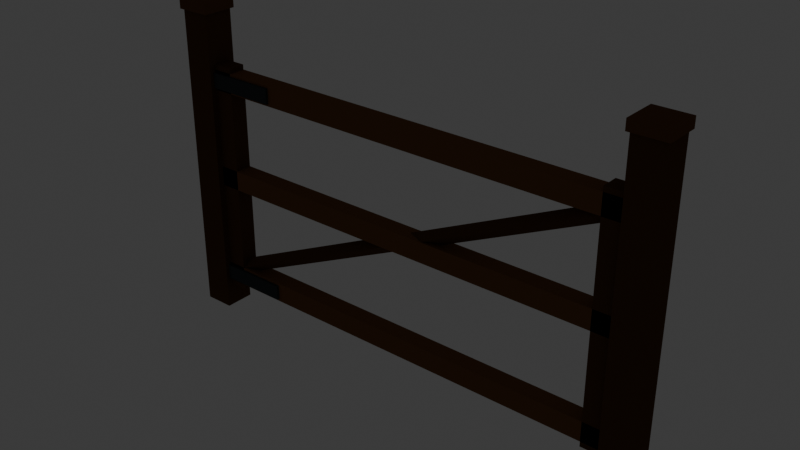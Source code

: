 # Source: prop_fence_gate.blend  (saved by Blender 5.2.45; exported with 4.5.12 LTS)
import bpy
from mathutils import Matrix  # noqa: F401  (used for matrix-valued properties, if any)

bpy.ops.wm.read_factory_settings(use_empty=True)
scene = bpy.context.scene
scene.name = 'Scene'

# ---- collections
col_collection = bpy.data.collections.new('Collection'); scene.collection.children.link(col_collection)

# ---- materials (node trees are filled in below, after node groups)
mat_mat_flat_lit = bpy.data.materials.new('mat_flat_lit')
mat_mat_emissive_warm = bpy.data.materials.new('mat_emissive_warm')
mat_mat_emissive_ember = bpy.data.materials.new('mat_emissive_ember')

# ---- material node trees
mat_mat_flat_lit.use_nodes = True; mat_mat_flat_lit.node_tree.nodes.clear()
_N = mat_mat_flat_lit.node_tree.nodes; _L = mat_mat_flat_lit.node_tree.links
n0 = _N.new('ShaderNodeOutputMaterial'); n0.name = 'Material Output'; n0.location = (0, 0)
n1 = _N.new('ShaderNodeBsdfPrincipled'); n1.name = 'Principled BSDF'; n1.location = (0, 0)
n1.inputs[2].default_value = 1.0
n1.inputs[10].default_value = 0.005
n1.inputs[13].default_value = 0.0
n2 = _N.new('ShaderNodeVertexColor'); n2.name = 'Color Attribute'; n2.location = (0, 0)
n2.layer_name = 'Col'
_L.new(n2.outputs[0], n1.inputs[0])
_L.new(n1.outputs[0], n0.inputs[0])
n0.is_active_output = True
mat_mat_emissive_warm.use_nodes = True; mat_mat_emissive_warm.node_tree.nodes.clear()
_N = mat_mat_emissive_warm.node_tree.nodes; _L = mat_mat_emissive_warm.node_tree.links
n0 = _N.new('ShaderNodeOutputMaterial'); n0.name = 'Material Output'; n0.location = (0, 0)
n1 = _N.new('ShaderNodeBsdfPrincipled'); n1.name = 'Principled BSDF'; n1.location = (0, 0)
n1.inputs[2].default_value = 1.0
n1.inputs[10].default_value = 0.005
n1.inputs[13].default_value = 0.0
n1.inputs[27].default_value = (1.0, 0.4564, 0.1022, 1.0)
n1.inputs[28].default_value = 1.0
n2 = _N.new('ShaderNodeVertexColor'); n2.name = 'Color Attribute'; n2.location = (0, 0)
n2.layer_name = 'Col'
_L.new(n2.outputs[0], n1.inputs[0])
_L.new(n1.outputs[0], n0.inputs[0])
n0.is_active_output = True
mat_mat_emissive_ember.use_nodes = True; mat_mat_emissive_ember.node_tree.nodes.clear()
_N = mat_mat_emissive_ember.node_tree.nodes; _L = mat_mat_emissive_ember.node_tree.links
n0 = _N.new('ShaderNodeOutputMaterial'); n0.name = 'Material Output'; n0.location = (0, 0)
n1 = _N.new('ShaderNodeBsdfPrincipled'); n1.name = 'Principled BSDF'; n1.location = (0, 0)
n1.inputs[2].default_value = 1.0
n1.inputs[10].default_value = 0.005
n1.inputs[13].default_value = 0.0
n1.inputs[27].default_value = (1.0, 0.1022, 0.0137, 1.0)
n1.inputs[28].default_value = 1.0
n2 = _N.new('ShaderNodeVertexColor'); n2.name = 'Color Attribute'; n2.location = (0, 0)
n2.layer_name = 'Col'
_L.new(n2.outputs[0], n1.inputs[0])
_L.new(n1.outputs[0], n0.inputs[0])
n0.is_active_output = True

# ---- world
world_world = bpy.data.worlds.new('World'); scene.world = world_world
world_world.use_nodes = True; world_world.node_tree.nodes.clear()
_N = world_world.node_tree.nodes; _L = world_world.node_tree.links
n0 = _N.new('ShaderNodeOutputWorld'); n0.name = 'World Output'; n0.location = (200, 100)
n1 = _N.new('ShaderNodeBackground'); n1.name = 'Background'; n1.location = (-200, 100)
n1.inputs[0].default_value = (0.05088, 0.05088, 0.05088, 1.0)
_L.new(n1.outputs[0], n0.inputs[0])
n0.is_active_output = True
world_world.color = (0.05088, 0.05088, 0.05088)
world_world.sun_shadow_jitter_overblur = 0.0

# ---- meshes
me_frame = bpy.data.meshes.new('Frame')
me_frame.from_pydata([(-1.0, -0.06, 0.0), (-1.0, -0.06, 1.25), (-1.0, 0.06, 0.0), (-1.0, 0.06, 1.25), (-0.88, -0.06, 0.0), (-0.88, -0.06, 1.25), (-0.88, 0.06, 0.0), (-0.88, 0.06, 1.25), (-1.01, -0.07, 1.25), (-1.01, -0.07, 1.29), (-1.01, 0.07, 1.25), (-1.01, 0.07, 1.29), (-0.87, -0.07, 1.25), (-0.87, -0.07, 1.29), (-0.87, 0.07, 1.25), (-0.87, 0.07, 1.29), (0.88, -0.06, 0.0), (0.88, -0.06, 1.25), (0.88, 0.06, 0.0), (0.88, 0.06, 1.25), (1.0, -0.06, 0.0), (1.0, -0.06, 1.25), (1.0, 0.06, 0.0), (1.0, 0.06, 1.25), (0.87, -0.07, 1.25), (0.87, -0.07, 1.29), (0.87, 0.07, 1.25), (0.87, 0.07, 1.29), (1.01, -0.07, 1.25), (1.01, -0.07, 1.29), (1.01, 0.07, 1.25), (1.01, 0.07, 1.29)], [], [(0, 1, 3, 2), (2, 3, 7, 6), (6, 7, 5, 4), (4, 5, 1, 0), (2, 6, 4, 0), (7, 3, 1, 5), (8, 9, 11, 10), (10, 11, 15, 14), (14, 15, 13, 12), (12, 13, 9, 8), (10, 14, 12, 8), (15, 11, 9, 13), (16, 17, 19, 18), (18, 19, 23, 22), (22, 23, 21, 20), (20, 21, 17, 16), (18, 22, 20, 16), (23, 19, 17, 21), (24, 25, 27, 26), (26, 27, 31, 30), (30, 31, 29, 28), (28, 29, 25, 24), (26, 30, 28, 24), (31, 27, 25, 29)])
_ca = me_frame.color_attributes.new('Col', 'BYTE_COLOR', 'CORNER')
_ca.data.foreach_set('color', [0.107, 0.05127, 0.02315, 1.0, 0.107, 0.05127, 0.02315, 1.0, 0.107, 0.05127, 0.02315, 1.0, 0.107, 0.05127, 0.02315, 1.0, 0.107, 0.05127, 0.02315, 1.0, 0.107, 0.05127, 0.02315, 1.0, 0.107, 0.05127, 0.02315, 1.0, 0.107, 0.05127, 0.02315, 1.0, 0.107, 0.05127, 0.02315, 1.0, 0.107, 0.05127, 0.02315, 1.0, 0.107, 0.05127, 0.02315, 1.0, 0.107, 0.05127, 0.02315, 1.0, 0.107, 0.05127, 0.02315, 1.0, 0.107, 0.05127, 0.02315, 1.0, 0.107, 0.05127, 0.02315, 1.0, 0.107, 0.05127, 0.02315, 1.0, 0.107, 0.05127, 0.02315, 1.0, 0.107, 0.05127, 0.02315, 1.0, 0.107, 0.05127, 0.02315, 1.0, 0.107, 0.05127, 0.02315, 1.0, 0.107, 0.05127, 0.02315, 1.0, 0.107, 0.05127, 0.02315, 1.0, 0.107, 0.05127, 0.02315, 1.0, 0.107, 0.05127, 0.02315, 1.0, 0.1441, 0.06848, 0.0319, 1.0, 0.1441, 0.06848, 0.0319, 1.0, 0.1441, 0.06848, 0.0319, 1.0, 0.1441, 0.06848, 0.0319, 1.0, 0.1441, 0.06848, 0.0319, 1.0, 0.1441, 0.06848, 0.0319, 1.0, 0.1441, 0.06848, 0.0319, 1.0, 0.1441, 0.06848, 0.0319, 1.0, 0.1441, 0.06848, 0.0319, 1.0, 0.1441, 0.06848, 0.0319, 1.0, 0.1441, 0.06848, 0.0319, 1.0, 0.1441, 0.06848, 0.0319, 1.0, 0.1441, 0.06848, 0.0319, 1.0, 0.1441, 0.06848, 0.0319, 1.0, 0.1441, 0.06848, 0.0319, 1.0, 0.1441, 0.06848, 0.0319, 1.0, 0.1441, 0.06848, 0.0319, 1.0, 0.1441, 0.06848, 0.0319, 1.0, 0.1441, 0.06848, 0.0319, 1.0, 0.1441, 0.06848, 0.0319, 1.0, 0.1441, 0.06848, 0.0319, 1.0, 0.1441, 0.06848, 0.0319, 1.0, 0.1441, 0.06848, 0.0319, 1.0, 0.1441, 0.06848, 0.0319, 1.0, 0.107, 0.05127, 0.02315, 1.0, 0.107, 0.05127, 0.02315, 1.0, 0.107, 0.05127, 0.02315, 1.0, 0.107, 0.05127, 0.02315, 1.0, 0.107, 0.05127, 0.02315, 1.0, 0.107, 0.05127, 0.02315, 1.0, 0.107, 0.05127, 0.02315, 1.0, 0.107, 0.05127, 0.02315, 1.0, 0.107, 0.05127, 0.02315, 1.0, 0.107, 0.05127, 0.02315, 1.0, 0.107, 0.05127, 0.02315, 1.0, 0.107, 0.05127, 0.02315, 1.0, 0.107, 0.05127, 0.02315, 1.0, 0.107, 0.05127, 0.02315, 1.0, 0.107, 0.05127, 0.02315, 1.0, 0.107, 0.05127, 0.02315, 1.0, 0.107, 0.05127, 0.02315, 1.0, 0.107, 0.05127, 0.02315, 1.0, 0.107, 0.05127, 0.02315, 1.0, 0.107, 0.05127, 0.02315, 1.0, 0.107, 0.05127, 0.02315, 1.0, 0.107, 0.05127, 0.02315, 1.0, 0.107, 0.05127, 0.02315, 1.0, 0.107, 0.05127, 0.02315, 1.0, 0.1441, 0.06848, 0.0319, 1.0, 0.1441, 0.06848, 0.0319, 1.0, 0.1441, 0.06848, 0.0319, 1.0, 0.1441, 0.06848, 0.0319, 1.0, 0.1441, 0.06848, 0.0319, 1.0, 0.1441, 0.06848, 0.0319, 1.0, 0.1441, 0.06848, 0.0319, 1.0, 0.1441, 0.06848, 0.0319, 1.0, 0.1441, 0.06848, 0.0319, 1.0, 0.1441, 0.06848, 0.0319, 1.0, 0.1441, 0.06848, 0.0319, 1.0, 0.1441, 0.06848, 0.0319, 1.0, 0.1441, 0.06848, 0.0319, 1.0, 0.1441, 0.06848, 0.0319, 1.0, 0.1441, 0.06848, 0.0319, 1.0, 0.1441, 0.06848, 0.0319, 1.0, 0.1441, 0.06848, 0.0319, 1.0, 0.1441, 0.06848, 0.0319, 1.0, 0.1441, 0.06848, 0.0319, 1.0, 0.1441, 0.06848, 0.0319, 1.0, 0.1441, 0.06848, 0.0319, 1.0, 0.1441, 0.06848, 0.0319, 1.0, 0.1441, 0.06848, 0.0319, 1.0, 0.1441, 0.06848, 0.0319, 1.0])
me_frame.materials.append(mat_mat_flat_lit)
me_frame.materials.append(mat_mat_emissive_warm)
me_frame.materials.append(mat_mat_emissive_ember)
me_frame.update()
me_leaf = bpy.data.meshes.new('Leaf')
me_leaf.from_pydata([(0.0, -0.035, 0.12), (0.0, -0.035, 0.2), (0.0, 0.035, 0.12), (0.0, 0.035, 0.2), (1.76, -0.035, 0.12), (1.76, -0.035, 0.2), (1.76, 0.035, 0.12), (1.76, 0.035, 0.2), (0.0, -0.035, 0.55), (0.0, -0.035, 0.63), (0.0, 0.035, 0.55), (0.0, 0.035, 0.63), (1.76, -0.035, 0.55), (1.76, -0.035, 0.63), (1.76, 0.035, 0.55), (1.76, 0.035, 0.63), (0.0, -0.035, 0.95), (0.0, -0.035, 1.03), (0.0, 0.035, 0.95), (0.0, 0.035, 1.03), (1.76, -0.035, 0.95), (1.76, -0.035, 1.03), (1.76, 0.035, 0.95), (1.76, 0.035, 1.03), (0.0, -0.035, 0.1), (0.0, -0.035, 1.05), (0.0, 0.035, 0.1), (0.0, 0.035, 1.05), (0.08, -0.035, 0.1), (0.08, -0.035, 1.05), (0.08, 0.035, 0.1), (0.08, 0.035, 1.05), (1.68, -0.035, 0.1), (1.68, -0.035, 1.05), (1.68, 0.035, 0.1), (1.68, 0.035, 1.05), (1.76, -0.035, 0.1), (1.76, -0.035, 1.05), (1.76, 0.035, 0.1), (1.76, 0.035, 1.05), (0.0, -0.045, 0.19), (0.0, -0.045, 0.13), (0.08, 0.03, 0.2), (1.68, 0.03, 0.95), (0.09273, 0.0, 0.1728), (1.693, 0.0, 0.9228), (0.08, -0.03, 0.2), (1.68, -0.03, 0.95), (0.06727, 0.0, 0.2272), (1.667, 0.0, 0.9772), (0.0, 0.045, 0.13), (0.0, 0.045, 0.19), (0.28, -0.045, 0.13), (0.28, -0.045, 0.19), (0.28, 0.045, 0.13), (0.28, 0.045, 0.19), (0.0, -0.045, 0.96), (0.0, -0.045, 1.02), (0.0, 0.045, 0.96), (0.0, 0.045, 1.02), (0.28, -0.045, 0.96), (0.28, -0.045, 1.02), (0.28, 0.045, 0.96), (0.28, 0.045, 1.02)], [], [(0, 1, 3, 2), (2, 3, 7, 6), (6, 7, 5, 4), (4, 5, 1, 0), (2, 6, 4, 0), (7, 3, 1, 5), (8, 9, 11, 10), (10, 11, 15, 14), (14, 15, 13, 12), (12, 13, 9, 8), (10, 14, 12, 8), (15, 11, 9, 13), (16, 17, 19, 18), (18, 19, 23, 22), (22, 23, 21, 20), (20, 21, 17, 16), (18, 22, 20, 16), (23, 19, 17, 21), (24, 25, 27, 26), (26, 27, 31, 30), (30, 31, 29, 28), (28, 29, 25, 24), (26, 30, 28, 24), (31, 27, 25, 29), (32, 33, 35, 34), (34, 35, 39, 38), (38, 39, 37, 36), (36, 37, 33, 32), (34, 38, 36, 32), (39, 35, 33, 37), (55, 51, 40, 53), (54, 55, 53, 52), (42, 43, 45, 44), (56, 57, 59, 58), (50, 51, 55, 54), (44, 45, 47, 46), (45, 43, 49, 47), (41, 40, 51, 50), (46, 47, 49, 48), (50, 54, 52, 41), (52, 53, 40, 41), (48, 49, 43, 42), (42, 44, 46, 48), (58, 59, 63, 62), (62, 63, 61, 60), (60, 61, 57, 56), (58, 62, 60, 56), (63, 59, 57, 61)])
_ca = me_leaf.color_attributes.new('Col', 'BYTE_COLOR', 'CORNER')
_ca.data.foreach_set('color', [0.1946, 0.09306, 0.03955, 1.0, 0.1946, 0.09306, 0.03955, 1.0, 0.1946, 0.09306, 0.03955, 1.0, 0.1946, 0.09306, 0.03955, 1.0, 0.1946, 0.09306, 0.03955, 1.0, 0.1946, 0.09306, 0.03955, 1.0, 0.1946, 0.09306, 0.03955, 1.0, 0.1946, 0.09306, 0.03955, 1.0, 0.1946, 0.09306, 0.03955, 1.0, 0.1946, 0.09306, 0.03955, 1.0, 0.1946, 0.09306, 0.03955, 1.0, 0.1946, 0.09306, 0.03955, 1.0, 0.1946, 0.09306, 0.03955, 1.0, 0.1946, 0.09306, 0.03955, 1.0, 0.1946, 0.09306, 0.03955, 1.0, 0.1946, 0.09306, 0.03955, 1.0, 0.1946, 0.09306, 0.03955, 1.0, 0.1946, 0.09306, 0.03955, 1.0, 0.1946, 0.09306, 0.03955, 1.0, 0.1946, 0.09306, 0.03955, 1.0, 0.1946, 0.09306, 0.03955, 1.0, 0.1946, 0.09306, 0.03955, 1.0, 0.1946, 0.09306, 0.03955, 1.0, 0.1946, 0.09306, 0.03955, 1.0, 0.1946, 0.09306, 0.03955, 1.0, 0.1946, 0.09306, 0.03955, 1.0, 0.1946, 0.09306, 0.03955, 1.0, 0.1946, 0.09306, 0.03955, 1.0, 0.1946, 0.09306, 0.03955, 1.0, 0.1946, 0.09306, 0.03955, 1.0, 0.1946, 0.09306, 0.03955, 1.0, 0.1946, 0.09306, 0.03955, 1.0, 0.1946, 0.09306, 0.03955, 1.0, 0.1946, 0.09306, 0.03955, 1.0, 0.1946, 0.09306, 0.03955, 1.0, 0.1946, 0.09306, 0.03955, 1.0, 0.1946, 0.09306, 0.03955, 1.0, 0.1946, 0.09306, 0.03955, 1.0, 0.1946, 0.09306, 0.03955, 1.0, 0.1946, 0.09306, 0.03955, 1.0, 0.1946, 0.09306, 0.03955, 1.0, 0.1946, 0.09306, 0.03955, 1.0, 0.1946, 0.09306, 0.03955, 1.0, 0.1946, 0.09306, 0.03955, 1.0, 0.1946, 0.09306, 0.03955, 1.0, 0.1946, 0.09306, 0.03955, 1.0, 0.1946, 0.09306, 0.03955, 1.0, 0.1946, 0.09306, 0.03955, 1.0, 0.1946, 0.09306, 0.03955, 1.0, 0.1946, 0.09306, 0.03955, 1.0, 0.1946, 0.09306, 0.03955, 1.0, 0.1946, 0.09306, 0.03955, 1.0, 0.1946, 0.09306, 0.03955, 1.0, 0.1946, 0.09306, 0.03955, 1.0, 0.1946, 0.09306, 0.03955, 1.0, 0.1946, 0.09306, 0.03955, 1.0, 0.1946, 0.09306, 0.03955, 1.0, 0.1946, 0.09306, 0.03955, 1.0, 0.1946, 0.09306, 0.03955, 1.0, 0.1946, 0.09306, 0.03955, 1.0, 0.1946, 0.09306, 0.03955, 1.0, 0.1946, 0.09306, 0.03955, 1.0, 0.1946, 0.09306, 0.03955, 1.0, 0.1946, 0.09306, 0.03955, 1.0, 0.1946, 0.09306, 0.03955, 1.0, 0.1946, 0.09306, 0.03955, 1.0, 0.1946, 0.09306, 0.03955, 1.0, 0.1946, 0.09306, 0.03955, 1.0, 0.1946, 0.09306, 0.03955, 1.0, 0.1946, 0.09306, 0.03955, 1.0, 0.1946, 0.09306, 0.03955, 1.0, 0.1946, 0.09306, 0.03955, 1.0, 0.107, 0.05127, 0.02315, 1.0, 0.107, 0.05127, 0.02315, 1.0, 0.107, 0.05127, 0.02315, 1.0, 0.107, 0.05127, 0.02315, 1.0, 0.107, 0.05127, 0.02315, 1.0, 0.107, 0.05127, 0.02315, 1.0, 0.107, 0.05127, 0.02315, 1.0, 0.107, 0.05127, 0.02315, 1.0, 0.107, 0.05127, 0.02315, 1.0, 0.107, 0.05127, 0.02315, 1.0, 0.107, 0.05127, 0.02315, 1.0, 0.107, 0.05127, 0.02315, 1.0, 0.107, 0.05127, 0.02315, 1.0, 0.107, 0.05127, 0.02315, 1.0, 0.107, 0.05127, 0.02315, 1.0, 0.107, 0.05127, 0.02315, 1.0, 0.107, 0.05127, 0.02315, 1.0, 0.107, 0.05127, 0.02315, 1.0, 0.107, 0.05127, 0.02315, 1.0, 0.107, 0.05127, 0.02315, 1.0, 0.107, 0.05127, 0.02315, 1.0, 0.107, 0.05127, 0.02315, 1.0, 0.107, 0.05127, 0.02315, 1.0, 0.107, 0.05127, 0.02315, 1.0, 0.107, 0.05127, 0.02315, 1.0, 0.107, 0.05127, 0.02315, 1.0, 0.107, 0.05127, 0.02315, 1.0, 0.107, 0.05127, 0.02315, 1.0, 0.107, 0.05127, 0.02315, 1.0, 0.107, 0.05127, 0.02315, 1.0, 0.107, 0.05127, 0.02315, 1.0, 0.107, 0.05127, 0.02315, 1.0, 0.107, 0.05127, 0.02315, 1.0, 0.107, 0.05127, 0.02315, 1.0, 0.107, 0.05127, 0.02315, 1.0, 0.107, 0.05127, 0.02315, 1.0, 0.107, 0.05127, 0.02315, 1.0, 0.107, 0.05127, 0.02315, 1.0, 0.107, 0.05127, 0.02315, 1.0, 0.107, 0.05127, 0.02315, 1.0, 0.107, 0.05127, 0.02315, 1.0, 0.107, 0.05127, 0.02315, 1.0, 0.107, 0.05127, 0.02315, 1.0, 0.107, 0.05127, 0.02315, 1.0, 0.107, 0.05127, 0.02315, 1.0, 0.107, 0.05127, 0.02315, 1.0, 0.107, 0.05127, 0.02315, 1.0, 0.107, 0.05127, 0.02315, 1.0, 0.04817, 0.05448, 0.05781, 1.0, 0.04817, 0.05448, 0.05781, 1.0, 0.04817, 0.05448, 0.05781, 1.0, 0.04817, 0.05448, 0.05781, 1.0, 0.04817, 0.05448, 0.05781, 1.0, 0.04817, 0.05448, 0.05781, 1.0, 0.04817, 0.05448, 0.05781, 1.0, 0.04817, 0.05448, 0.05781, 1.0, 0.107, 0.05127, 0.02315, 1.0, 0.107, 0.05127, 0.02315, 1.0, 0.107, 0.05127, 0.02315, 1.0, 0.107, 0.05127, 0.02315, 1.0, 0.04817, 0.05448, 0.05781, 1.0, 0.04817, 0.05448, 0.05781, 1.0, 0.04817, 0.05448, 0.05781, 1.0, 0.04817, 0.05448, 0.05781, 1.0, 0.04817, 0.05448, 0.05781, 1.0, 0.04817, 0.05448, 0.05781, 1.0, 0.04817, 0.05448, 0.05781, 1.0, 0.04817, 0.05448, 0.05781, 1.0, 0.107, 0.05127, 0.02315, 1.0, 0.107, 0.05127, 0.02315, 1.0, 0.107, 0.05127, 0.02315, 1.0, 0.107, 0.05127, 0.02315, 1.0, 0.107, 0.05127, 0.02315, 1.0, 0.107, 0.05127, 0.02315, 1.0, 0.107, 0.05127, 0.02315, 1.0, 0.107, 0.05127, 0.02315, 1.0, 0.04817, 0.05448, 0.05781, 1.0, 0.04817, 0.05448, 0.05781, 1.0, 0.04817, 0.05448, 0.05781, 1.0, 0.04817, 0.05448, 0.05781, 1.0, 0.107, 0.05127, 0.02315, 1.0, 0.107, 0.05127, 0.02315, 1.0, 0.107, 0.05127, 0.02315, 1.0, 0.107, 0.05127, 0.02315, 1.0, 0.04817, 0.05448, 0.05781, 1.0, 0.04817, 0.05448, 0.05781, 1.0, 0.04817, 0.05448, 0.05781, 1.0, 0.04817, 0.05448, 0.05781, 1.0, 0.04817, 0.05448, 0.05781, 1.0, 0.04817, 0.05448, 0.05781, 1.0, 0.04817, 0.05448, 0.05781, 1.0, 0.04817, 0.05448, 0.05781, 1.0, 0.107, 0.05127, 0.02315, 1.0, 0.107, 0.05127, 0.02315, 1.0, 0.107, 0.05127, 0.02315, 1.0, 0.107, 0.05127, 0.02315, 1.0, 0.107, 0.05127, 0.02315, 1.0, 0.107, 0.05127, 0.02315, 1.0, 0.107, 0.05127, 0.02315, 1.0, 0.107, 0.05127, 0.02315, 1.0, 0.04817, 0.05448, 0.05781, 1.0, 0.04817, 0.05448, 0.05781, 1.0, 0.04817, 0.05448, 0.05781, 1.0, 0.04817, 0.05448, 0.05781, 1.0, 0.04817, 0.05448, 0.05781, 1.0, 0.04817, 0.05448, 0.05781, 1.0, 0.04817, 0.05448, 0.05781, 1.0, 0.04817, 0.05448, 0.05781, 1.0, 0.04817, 0.05448, 0.05781, 1.0, 0.04817, 0.05448, 0.05781, 1.0, 0.04817, 0.05448, 0.05781, 1.0, 0.04817, 0.05448, 0.05781, 1.0, 0.04817, 0.05448, 0.05781, 1.0, 0.04817, 0.05448, 0.05781, 1.0, 0.04817, 0.05448, 0.05781, 1.0, 0.04817, 0.05448, 0.05781, 1.0, 0.04817, 0.05448, 0.05781, 1.0, 0.04817, 0.05448, 0.05781, 1.0, 0.04817, 0.05448, 0.05781, 1.0, 0.04817, 0.05448, 0.05781, 1.0])
me_leaf.materials.append(mat_mat_flat_lit)
me_leaf.materials.append(mat_mat_emissive_warm)
me_leaf.materials.append(mat_mat_emissive_ember)
me_leaf.update()

# ---- objects
ob_frame = bpy.data.objects.new('Frame', me_frame)
ob_leaf = bpy.data.objects.new('Leaf', me_leaf)
ob_latch = bpy.data.objects.new('Latch', None)

# ---- transforms, parenting, visibility, modifiers, constraints
ob_frame.location = (0.0, 0.0, 0.0)
ob_leaf.location = (-0.88, 0.0, 0.0)
ob_latch.location = (0.85, 0.0, 0.9)

# ---- collection membership
scene.collection.objects.link(ob_frame)
scene.collection.objects.link(ob_leaf)
scene.collection.objects.link(ob_latch)

# ---- scene / render settings (as saved in the file)
scene.frame_start = 1; scene.frame_end = 250; scene.frame_set(1)
scene.render.engine = 'BLENDER_EEVEE_NEXT'
scene.render.bake_bias = 0.0
scene.render.bake_samples = 0
scene.render.compositor_device = 'GPU'
scene.eevee.use_volume_custom_range = False
scene.eevee.fast_gi_thickness_near = 0.1
scene.eevee.fast_gi_thickness_far = 0.0
scene.eevee.ray_tracing_options.screen_trace_thickness = 0.1
bpy.context.view_layer.update()

# ---- added for rendering (the .blend has no active camera): camera
cam_auto = bpy.data.cameras.new('AutoCamera')
cam_auto.lens = 50.0
cam_auto.sensor_width = 36.0
cam_auto.clip_end = 1000.0
ob_auto_camera = bpy.data.objects.new('AutoCamera', cam_auto)
scene.collection.objects.link(ob_auto_camera)
ob_auto_camera.location = (2.22133, -2.6656, 2.42206)
ob_auto_camera.rotation_euler = (1.09748, -7.21219e-08, 0.694738)
scene.camera = ob_auto_camera
bpy.context.view_layer.update()
